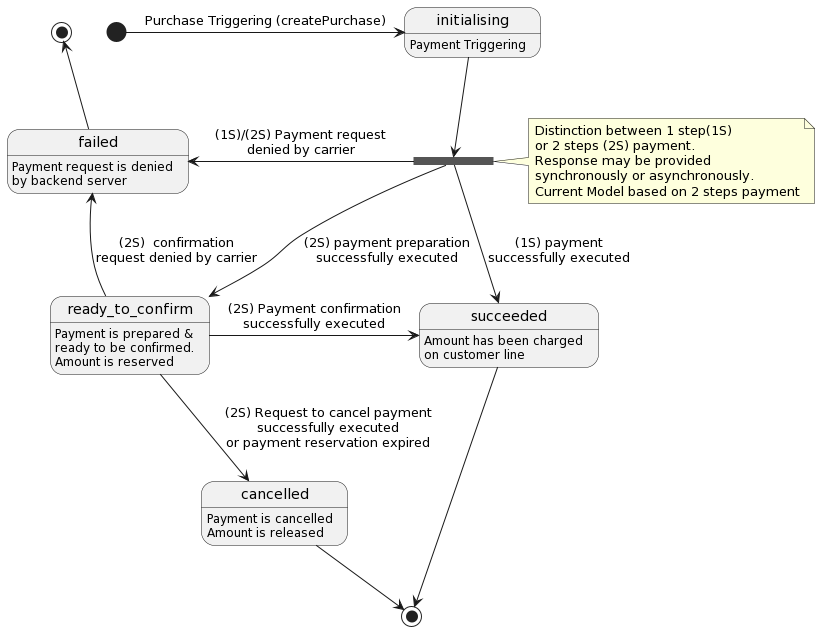

The diagram above was rendered by PlantUML. Its source (embedded in the PNG):
@startuml
State fork <<fork>>
State end3 <<end>>

[*] -> initialising: Purchase Triggering (createPurchase)
initialising: Payment Triggering

initialising --> fork
fork: separation between one or two steps payment

note right of fork: Distinction between 1 step(1S)\nor 2 steps (2S) payment.\nResponse may be provided\nsynchronously or asynchronously.\nCurrent Model based on 2 steps payment

fork --> succeeded : (1S) payment\nsuccessfully executed
fork -left-> failed : (1S)/(2S) Payment request\ndenied by carrier
fork --> ready_to_confirm : (2S) payment preparation\nsuccessfully executed

succeeded --> [*]


ready_to_confirm -down-> cancelled : (2S) Request to cancel payment\nsuccessfully executed\nor payment reservation expired
ready_to_confirm -> succeeded : (2S) Payment confirmation\nsuccessfully executed
ready_to_confirm -> failed : (2S)  confirmation\nrequest denied by carrier

failed -up-> end3

succeeded: Amount has been charged\non customer line
ready_to_confirm: Payment is prepared &\nready to be confirmed.\nAmount is reserved
cancelled: Payment is cancelled\nAmount is released
failed: Payment request is denied\nby backend server

cancelled --> [*]
@enduml